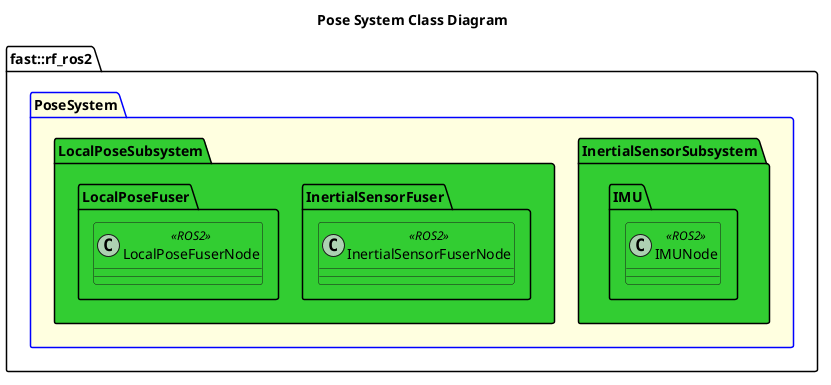

The diagram above was rendered by PlantUML. Its source (embedded in the PNG):
@startuml
title Pose System Class Diagram

namespace fast::rf_ros2 {
    package PoseSystem #LightYellow;line:blue {
        namespace InertialSensorSubsystem #LimeGreen {
            namespace IMU {
                class IMUNode <<ROS2>> #LimeGreen {

                }
            }
        }
        namespace LocalPoseSubsystem #LimeGreen {
            namespace InertialSensorFuser {
                class InertialSensorFuserNode <<ROS2>> #LimeGreen {

                }
            }
            namespace LocalPoseFuser {
                class LocalPoseFuserNode <<ROS2>> #LimeGreen {
                    
                }
            }
        }
    }
}
@enduml